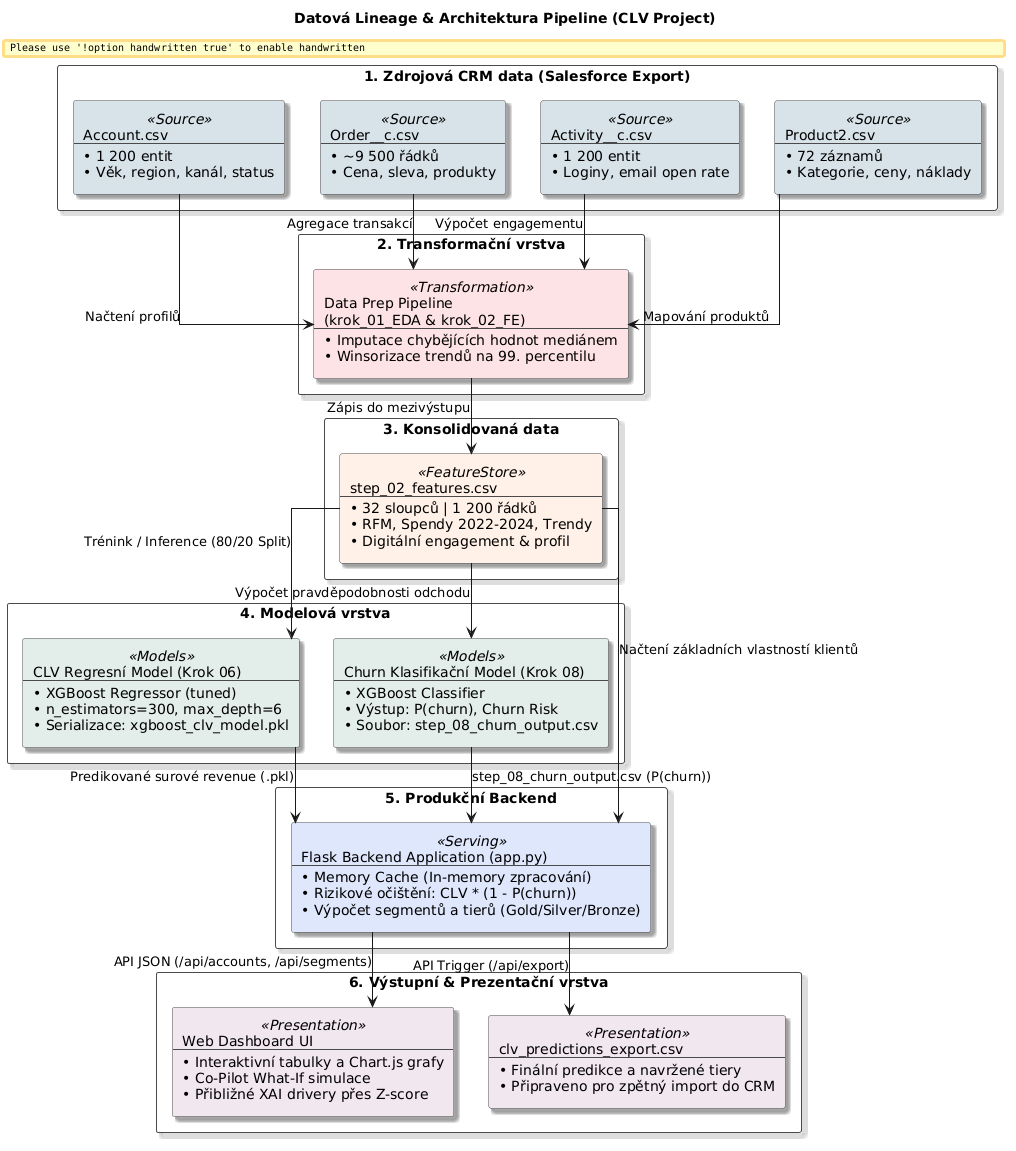

The diagram above was rendered by PlantUML. Its source (embedded in the PNG):
@startuml
skinparam handwritten false
skinparam shadowing true
skinparam packageStyle rect
skinparam defaultFontName "Arial"
skinparam linetype ortho

' Barevné schéma pro jednotlivé vrstvy
skinparam rectangle {
    BackgroundColor<<Source>> #D6E2E9
    BackgroundColor<<Transformation>> #FDE2E4
    BackgroundColor<<FeatureStore>> #FFF1E6
    BackgroundColor<<Models>> #E2ECE9
    BackgroundColor<<Serving>> #DFE7FD
    BackgroundColor<<Presentation>> #F0E6EF
    
    BorderColor #4A4A4A
}

title Datová Lineage & Architektura Pipeline (CLV Project)

' 1. VRSTVA: ZDROJOVÁ CRM DATA
package "1. Zdrojová CRM data (Salesforce Export)" {
    rectangle "Account.csv\n---\n• 1 200 entit\n• Věk, region, kanál, status" as src_accounts <<Source>>
    rectangle "Order__c.csv\n---\n• ~9 500 řádků\n• Cena, sleva, produkty" as src_orders <<Source>>
    rectangle "Activity__c.csv\n---\n• 1 200 entit\n• Loginy, email open rate" as src_activities <<Source>>
    rectangle "Product2.csv\n---\n• 72 záznamů\n• Kategorie, ceny, náklady" as src_products <<Source>>
}

' 2. VRSTVA: TRANSFORMACE
package "2. Transformační vrstva" {
    rectangle "Data Prep Pipeline\n(krok_01_EDA & krok_02_FE)\n---\n• Imputace chybějících hodnot mediánem\n• Winsorizace trendů na 99. percentilu" as trans_pipeline <<Transformation>>
}

' 3. VRSTVA: ANALYTICKÉ FEATURES
package "3. Konsolidovaná data" {
    rectangle "step_02_features.csv\n---\n• 32 sloupců | 1 200 řádků\n• RFM, Spendy 2022-2024, Trendy\n• Digitální engagement & profil" as feat_store <<FeatureStore>>
}

' 4. VRSTVA: MODELOVÁ VRSTVA
package "4. Modelová vrstva" {
    rectangle "CLV Regresní Model (Krok 06)\n---\n• XGBoost Regressor (tuned)\n• n_estimators=300, max_depth=6\n• Serializace: xgboost_clv_model.pkl" as model_clv <<Models>>
    rectangle "Churn Klasifikační Model (Krok 08)\n---\n• XGBoost Classifier\n• Výstup: P(churn), Churn Risk\n• Soubor: step_08_churn_output.csv" as model_churn <<Models>>
}

' 5. VRSTVA: PRODUKČNÍ BACKEND
package "5. Produkční Backend" {
    rectangle "Flask Backend Application (app.py)\n---\n• Memory Cache (In-memory zpracování)\n• Rizikové očištění: CLV * (1 - P(churn))\n• Výpočet segmentů a tierů (Gold/Silver/Bronze)" as backend_flask <<Serving>>
}

' 6. VRSTVA: VÝSTUPNÍ VRSTVA
package "6. Výstupní & Prezentační vrstva" {
    rectangle "Web Dashboard UI\n---\n• Interaktivní tabulky a Chart.js grafy\n• Co-Pilot What-If simulace\n• Přibližné XAI drivery přes Z-score" as ui_dashboard <<Presentation>>
    rectangle "clv_predictions_export.csv\n---\n• Finální predikce a navržené tiery\n• Připraveno pro zpětný import do CRM" as crm_export <<Presentation>>
}

' Definice datových toků (šipek) a transformací
src_accounts --> trans_pipeline : Načtení profilů
src_orders --> trans_pipeline : Agregace transakcí
src_activities --> trans_pipeline : Výpočet engagementu
src_products --> trans_pipeline : Mapování produktů

trans_pipeline --> feat_store : Zápis do mezivýstupu

feat_store --> model_clv : Trénink / Inference (80/20 Split)
feat_store --> model_churn : Výpočet pravděpodobnosti odchodu
feat_store ---> backend_flask : Načtení základních vlastností klientů

model_clv --> backend_flask : Predikované surové revenue (.pkl)
model_churn --> backend_flask : step_08_churn_output.csv (P(churn))

backend_flask --> ui_dashboard : API JSON (/api/accounts, /api/segments)
backend_flask --> crm_export : API Trigger (/api/export)
@enduml